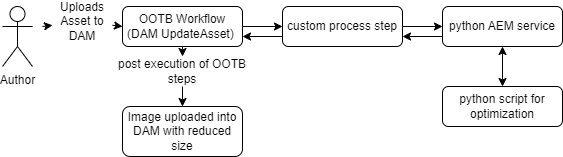

The diagram above was exported from draw.io. Its source (the exported page's mxGraphModel, read from the mxfile embedded in the PNG):
<mxGraphModel dx="1434" dy="758" grid="0" gridSize="10" guides="1" tooltips="1" connect="1" arrows="1" fold="1" page="1" pageScale="1" pageWidth="827" pageHeight="1169" background="#ffffff" math="0" shadow="0">
  <root>
    <mxCell id="0" />
    <mxCell id="1" parent="0" />
    <mxCell id="XQmHxQi61yMHET5DOxvt-1" value="Author" style="shape=umlActor;verticalLabelPosition=bottom;verticalAlign=top;html=1;outlineConnect=0;" parent="1" vertex="1">
      <mxGeometry x="40" y="100" width="30" height="60" as="geometry" />
    </mxCell>
    <mxCell id="XQmHxQi61yMHET5DOxvt-2" value="" style="endArrow=classic;html=1;rounded=0;" parent="1" source="XQmHxQi61yMHET5DOxvt-4" edge="1">
      <mxGeometry width="50" height="50" relative="1" as="geometry">
        <mxPoint x="80" y="120" as="sourcePoint" />
        <mxPoint x="160" y="120" as="targetPoint" />
      </mxGeometry>
    </mxCell>
    <mxCell id="XQmHxQi61yMHET5DOxvt-3" value="" style="endArrow=classic;html=1;rounded=0;" parent="1" target="XQmHxQi61yMHET5DOxvt-4" edge="1">
      <mxGeometry width="50" height="50" relative="1" as="geometry">
        <mxPoint x="80" y="120" as="sourcePoint" />
        <mxPoint x="160" y="120" as="targetPoint" />
      </mxGeometry>
    </mxCell>
    <mxCell id="XQmHxQi61yMHET5DOxvt-4" value="Uploads&lt;br&gt;Asset to DAM" style="text;html=1;strokeColor=none;fillColor=none;align=center;verticalAlign=middle;whiteSpace=wrap;rounded=0;" parent="1" vertex="1">
      <mxGeometry x="90" y="100" width="60" height="30" as="geometry" />
    </mxCell>
    <mxCell id="XQmHxQi61yMHET5DOxvt-6" value="OOTB Workflow (DAM UpdateAsset)&amp;nbsp;" style="rounded=1;whiteSpace=wrap;html=1;" parent="1" vertex="1">
      <mxGeometry x="160" y="100" width="120" height="40" as="geometry" />
    </mxCell>
    <mxCell id="XQmHxQi61yMHET5DOxvt-7" value="custom process step" style="rounded=1;whiteSpace=wrap;html=1;" parent="1" vertex="1">
      <mxGeometry x="320" y="100" width="120" height="40" as="geometry" />
    </mxCell>
    <mxCell id="XQmHxQi61yMHET5DOxvt-8" value="" style="endArrow=classic;html=1;rounded=0;exitX=1;exitY=0.5;exitDx=0;exitDy=0;entryX=0;entryY=0.5;entryDx=0;entryDy=0;" parent="1" source="XQmHxQi61yMHET5DOxvt-6" target="XQmHxQi61yMHET5DOxvt-7" edge="1">
      <mxGeometry width="50" height="50" relative="1" as="geometry">
        <mxPoint x="390" y="420" as="sourcePoint" />
        <mxPoint x="440" y="370" as="targetPoint" />
      </mxGeometry>
    </mxCell>
    <mxCell id="XQmHxQi61yMHET5DOxvt-9" value="python AEM service" style="rounded=1;whiteSpace=wrap;html=1;" parent="1" vertex="1">
      <mxGeometry x="480" y="100" width="120" height="40" as="geometry" />
    </mxCell>
    <mxCell id="XQmHxQi61yMHET5DOxvt-10" value="" style="endArrow=classic;html=1;rounded=0;exitX=1;exitY=0.5;exitDx=0;exitDy=0;entryX=0;entryY=0.5;entryDx=0;entryDy=0;" parent="1" source="XQmHxQi61yMHET5DOxvt-7" target="XQmHxQi61yMHET5DOxvt-9" edge="1">
      <mxGeometry width="50" height="50" relative="1" as="geometry">
        <mxPoint x="390" y="420" as="sourcePoint" />
        <mxPoint x="440" y="370" as="targetPoint" />
      </mxGeometry>
    </mxCell>
    <mxCell id="XQmHxQi61yMHET5DOxvt-11" value="" style="endArrow=classic;startArrow=classic;html=1;rounded=0;exitX=0.5;exitY=1;exitDx=0;exitDy=0;" parent="1" source="XQmHxQi61yMHET5DOxvt-9" edge="1">
      <mxGeometry width="50" height="50" relative="1" as="geometry">
        <mxPoint x="390" y="420" as="sourcePoint" />
        <mxPoint x="540" y="180" as="targetPoint" />
      </mxGeometry>
    </mxCell>
    <mxCell id="XQmHxQi61yMHET5DOxvt-12" value="python script for optimization" style="rounded=1;whiteSpace=wrap;html=1;" parent="1" vertex="1">
      <mxGeometry x="480" y="180" width="120" height="40" as="geometry" />
    </mxCell>
    <mxCell id="XQmHxQi61yMHET5DOxvt-13" value="" style="endArrow=classic;html=1;rounded=0;exitX=0;exitY=0.75;exitDx=0;exitDy=0;entryX=1;entryY=0.75;entryDx=0;entryDy=0;" parent="1" source="XQmHxQi61yMHET5DOxvt-9" target="XQmHxQi61yMHET5DOxvt-7" edge="1">
      <mxGeometry width="50" height="50" relative="1" as="geometry">
        <mxPoint x="390" y="420" as="sourcePoint" />
        <mxPoint x="440" y="370" as="targetPoint" />
      </mxGeometry>
    </mxCell>
    <mxCell id="XQmHxQi61yMHET5DOxvt-14" value="" style="endArrow=classic;html=1;rounded=0;exitX=0;exitY=0.75;exitDx=0;exitDy=0;entryX=1;entryY=0.75;entryDx=0;entryDy=0;" parent="1" source="XQmHxQi61yMHET5DOxvt-7" target="XQmHxQi61yMHET5DOxvt-6" edge="1">
      <mxGeometry width="50" height="50" relative="1" as="geometry">
        <mxPoint x="390" y="420" as="sourcePoint" />
        <mxPoint x="440" y="370" as="targetPoint" />
      </mxGeometry>
    </mxCell>
    <mxCell id="XQmHxQi61yMHET5DOxvt-15" value="" style="endArrow=classic;html=1;rounded=0;exitX=0.5;exitY=1;exitDx=0;exitDy=0;entryX=0.5;entryY=0;entryDx=0;entryDy=0;" parent="1" source="XQmHxQi61yMHET5DOxvt-6" target="XQmHxQi61yMHET5DOxvt-17" edge="1">
      <mxGeometry width="50" height="50" relative="1" as="geometry">
        <mxPoint x="150" y="240" as="sourcePoint" />
        <mxPoint x="220" y="200" as="targetPoint" />
      </mxGeometry>
    </mxCell>
    <mxCell id="XQmHxQi61yMHET5DOxvt-16" value="Image uploaded into DAM with reduced size" style="rounded=1;whiteSpace=wrap;html=1;" parent="1" vertex="1">
      <mxGeometry x="160" y="200" width="120" height="50" as="geometry" />
    </mxCell>
    <mxCell id="XQmHxQi61yMHET5DOxvt-17" value="post execution of OOTB steps" style="text;html=1;strokeColor=none;fillColor=none;align=center;verticalAlign=middle;whiteSpace=wrap;rounded=0;" parent="1" vertex="1">
      <mxGeometry x="140" y="150" width="160" height="30" as="geometry" />
    </mxCell>
    <mxCell id="XQmHxQi61yMHET5DOxvt-18" value="" style="endArrow=classic;html=1;rounded=0;exitX=0.5;exitY=1;exitDx=0;exitDy=0;" parent="1" source="XQmHxQi61yMHET5DOxvt-17" target="XQmHxQi61yMHET5DOxvt-16" edge="1">
      <mxGeometry width="50" height="50" relative="1" as="geometry">
        <mxPoint x="390" y="420" as="sourcePoint" />
        <mxPoint x="440" y="370" as="targetPoint" />
      </mxGeometry>
    </mxCell>
  </root>
</mxGraphModel>